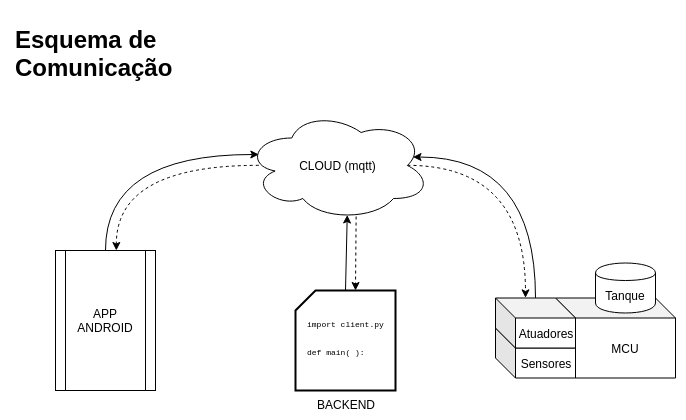

The diagram above was exported from draw.io. Its source (the exported page's mxGraphModel, read from the mxfile embedded in the PNG):
<mxGraphModel dx="1140" dy="676" grid="1" gridSize="10" guides="1" tooltips="1" connect="1" arrows="1" fold="1" page="1" pageScale="1" pageWidth="850" pageHeight="1100" math="0" shadow="0">
  <root>
    <mxCell id="0" />
    <mxCell id="1" parent="0" />
    <mxCell id="WsNceCfRfojDzGb3VH6r-10" style="edgeStyle=orthogonalEdgeStyle;rounded=0;orthogonalLoop=1;jettySize=auto;html=1;exitX=0.5;exitY=0;exitDx=0;exitDy=0;entryX=0.07;entryY=0.4;entryDx=0;entryDy=0;entryPerimeter=0;curved=1;" edge="1" parent="1" source="WsNceCfRfojDzGb3VH6r-1" target="WsNceCfRfojDzGb3VH6r-2">
      <mxGeometry relative="1" as="geometry">
        <Array as="points">
          <mxPoint x="165" y="244" />
        </Array>
      </mxGeometry>
    </mxCell>
    <mxCell id="WsNceCfRfojDzGb3VH6r-1" value="APP ANDROID" style="shape=process;whiteSpace=wrap;html=1;backgroundOutline=1;" vertex="1" parent="1">
      <mxGeometry x="115" y="340" width="100" height="140" as="geometry" />
    </mxCell>
    <mxCell id="WsNceCfRfojDzGb3VH6r-23" style="edgeStyle=orthogonalEdgeStyle;rounded=0;orthogonalLoop=1;jettySize=auto;html=1;exitX=0.875;exitY=0.5;exitDx=0;exitDy=0;exitPerimeter=0;entryX=0;entryY=0;entryDx=30;entryDy=0;entryPerimeter=0;curved=1;dashed=1;" edge="1" parent="1" source="WsNceCfRfojDzGb3VH6r-2" target="WsNceCfRfojDzGb3VH6r-12">
      <mxGeometry relative="1" as="geometry" />
    </mxCell>
    <mxCell id="WsNceCfRfojDzGb3VH6r-2" value="CLOUD (mqtt)" style="ellipse;shape=cloud;whiteSpace=wrap;html=1;" vertex="1" parent="1">
      <mxGeometry x="305" y="200" width="185" height="110" as="geometry" />
    </mxCell>
    <mxCell id="WsNceCfRfojDzGb3VH6r-16" style="rounded=0;orthogonalLoop=1;jettySize=auto;html=1;exitX=0.5;exitY=0;exitDx=0;exitDy=0;exitPerimeter=0;entryX=0.55;entryY=0.95;entryDx=0;entryDy=0;entryPerimeter=0;" edge="1" parent="1" source="WsNceCfRfojDzGb3VH6r-5" target="WsNceCfRfojDzGb3VH6r-2">
      <mxGeometry relative="1" as="geometry" />
    </mxCell>
    <mxCell id="WsNceCfRfojDzGb3VH6r-18" style="rounded=0;orthogonalLoop=1;jettySize=auto;html=1;exitX=0.598;exitY=0.964;exitDx=0;exitDy=0;exitPerimeter=0;entryX=0;entryY=0;entryDx=60;entryDy=0;entryPerimeter=0;dashed=1;" edge="1" parent="1" source="WsNceCfRfojDzGb3VH6r-2" target="WsNceCfRfojDzGb3VH6r-5">
      <mxGeometry relative="1" as="geometry" />
    </mxCell>
    <mxCell id="WsNceCfRfojDzGb3VH6r-5" value="BACKEND" style="verticalLabelPosition=bottom;verticalAlign=top;html=1;strokeWidth=2;shape=card;whiteSpace=wrap;size=20;arcSize=12;" vertex="1" parent="1">
      <mxGeometry x="355" y="380" width="100" height="100" as="geometry" />
    </mxCell>
    <mxCell id="WsNceCfRfojDzGb3VH6r-7" value="MCU" style="shape=cube;whiteSpace=wrap;html=1;boundedLbl=1;backgroundOutline=1;darkOpacity=0.05;darkOpacity2=0.1;" vertex="1" parent="1">
      <mxGeometry x="615" y="387.5" width="120" height="80" as="geometry" />
    </mxCell>
    <mxCell id="WsNceCfRfojDzGb3VH6r-11" value="Sensores" style="shape=cube;whiteSpace=wrap;html=1;boundedLbl=1;backgroundOutline=1;darkOpacity=0.05;darkOpacity2=0.1;" vertex="1" parent="1">
      <mxGeometry x="555" y="417.5" width="80" height="50" as="geometry" />
    </mxCell>
    <mxCell id="WsNceCfRfojDzGb3VH6r-12" value="Atuadores" style="shape=cube;whiteSpace=wrap;html=1;boundedLbl=1;backgroundOutline=1;darkOpacity=0.05;darkOpacity2=0.1;" vertex="1" parent="1">
      <mxGeometry x="555" y="387.5" width="80" height="50" as="geometry" />
    </mxCell>
    <mxCell id="WsNceCfRfojDzGb3VH6r-8" value="Tanque" style="shape=cylinder;whiteSpace=wrap;html=1;boundedLbl=1;backgroundOutline=1;" vertex="1" parent="1">
      <mxGeometry x="655" y="352.5" width="60" height="50" as="geometry" />
    </mxCell>
    <mxCell id="WsNceCfRfojDzGb3VH6r-14" style="edgeStyle=orthogonalEdgeStyle;rounded=0;orthogonalLoop=1;jettySize=auto;html=1;curved=1;dashed=1;" edge="1" parent="1" target="WsNceCfRfojDzGb3VH6r-1">
      <mxGeometry relative="1" as="geometry">
        <mxPoint x="318" y="255" as="sourcePoint" />
        <mxPoint x="175.28571428571433" y="350.1428571428571" as="targetPoint" />
        <Array as="points">
          <mxPoint x="176" y="255" />
        </Array>
      </mxGeometry>
    </mxCell>
    <mxCell id="WsNceCfRfojDzGb3VH6r-20" value="&lt;font face=&quot;Courier New&quot; style=&quot;font-size: 8px&quot;&gt;import client.py&amp;nbsp;&lt;br&gt;&lt;br&gt;def main( ):&lt;br&gt;&lt;/font&gt;" style="text;html=1;resizable=0;points=[];autosize=1;align=left;verticalAlign=top;spacingTop=-4;" vertex="1" parent="1">
      <mxGeometry x="365" y="402.5" width="100" height="50" as="geometry" />
    </mxCell>
    <mxCell id="WsNceCfRfojDzGb3VH6r-25" style="edgeStyle=orthogonalEdgeStyle;rounded=0;orthogonalLoop=1;jettySize=auto;html=1;exitX=0.503;exitY=-0.007;exitDx=0;exitDy=0;exitPerimeter=0;curved=1;entryX=0.906;entryY=0.424;entryDx=0;entryDy=0;entryPerimeter=0;" edge="1" parent="1" source="WsNceCfRfojDzGb3VH6r-12" target="WsNceCfRfojDzGb3VH6r-2">
      <mxGeometry relative="1" as="geometry">
        <mxPoint x="595" y="380" as="sourcePoint" />
        <mxPoint x="477" y="265" as="targetPoint" />
        <Array as="points">
          <mxPoint x="595" y="247" />
        </Array>
      </mxGeometry>
    </mxCell>
    <mxCell id="WsNceCfRfojDzGb3VH6r-27" value="&lt;h1&gt;Esquema de Comunicação&lt;/h1&gt;" style="text;html=1;strokeColor=none;fillColor=none;spacing=5;spacingTop=-20;whiteSpace=wrap;overflow=hidden;rounded=0;" vertex="1" parent="1">
      <mxGeometry x="70" y="110" width="190" height="120" as="geometry" />
    </mxCell>
  </root>
</mxGraphModel>